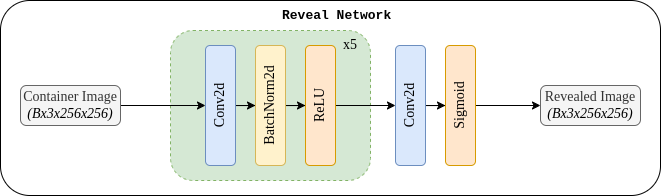

The diagram above was exported from draw.io. Its source (the exported page's mxGraphModel, read from the mxfile embedded in the PNG):
<mxGraphModel dx="715" dy="406" grid="1" gridSize="10" guides="1" tooltips="1" connect="1" arrows="1" fold="1" page="1" pageScale="1" pageWidth="850" pageHeight="1100" math="0" shadow="0">
  <root>
    <mxCell id="0" />
    <mxCell id="1" parent="0" />
    <mxCell id="INW5sysFA7dbD6xf7xNe-41" value="" style="rounded=1;whiteSpace=wrap;html=1;" vertex="1" parent="1">
      <mxGeometry x="240" y="460" width="660" height="195" as="geometry" />
    </mxCell>
    <mxCell id="INW5sysFA7dbD6xf7xNe-30" value="" style="rounded=1;whiteSpace=wrap;html=1;dashed=1;fontFamily=Garamond;fontSize=14;fillColor=#d5e8d4;strokeColor=#82b366;" vertex="1" parent="1">
      <mxGeometry x="410" y="490" width="200" height="150" as="geometry" />
    </mxCell>
    <mxCell id="INW5sysFA7dbD6xf7xNe-34" style="edgeStyle=orthogonalEdgeStyle;rounded=0;orthogonalLoop=1;jettySize=auto;html=1;entryX=0.5;entryY=0;entryDx=0;entryDy=0;fontFamily=Garamond;fontSize=14;" edge="1" parent="1" source="INW5sysFA7dbD6xf7xNe-26" target="INW5sysFA7dbD6xf7xNe-27">
      <mxGeometry relative="1" as="geometry" />
    </mxCell>
    <mxCell id="INW5sysFA7dbD6xf7xNe-26" value="Container Image&lt;div&gt;&lt;i style=&quot;color: rgb(0, 0, 0);&quot;&gt;(Bx3x256x256)&lt;/i&gt;&lt;/div&gt;" style="rounded=1;whiteSpace=wrap;html=1;fillColor=#f5f5f5;fontColor=#333333;strokeColor=#666666;fontFamily=Garamond;fontSize=14;" vertex="1" parent="1">
      <mxGeometry x="260" y="545" width="100" height="40" as="geometry" />
    </mxCell>
    <mxCell id="INW5sysFA7dbD6xf7xNe-31" style="edgeStyle=orthogonalEdgeStyle;rounded=0;orthogonalLoop=1;jettySize=auto;html=1;entryX=0.5;entryY=0;entryDx=0;entryDy=0;fontFamily=Garamond;fontSize=14;" edge="1" parent="1" source="INW5sysFA7dbD6xf7xNe-27" target="INW5sysFA7dbD6xf7xNe-28">
      <mxGeometry relative="1" as="geometry" />
    </mxCell>
    <mxCell id="INW5sysFA7dbD6xf7xNe-27" value="Conv2d" style="rounded=1;whiteSpace=wrap;html=1;rotation=-90;fontFamily=Garamond;fontSize=14;fillColor=#dae8fc;strokeColor=#6c8ebf;" vertex="1" parent="1">
      <mxGeometry x="400" y="550" width="120" height="30" as="geometry" />
    </mxCell>
    <mxCell id="INW5sysFA7dbD6xf7xNe-32" style="edgeStyle=orthogonalEdgeStyle;rounded=0;orthogonalLoop=1;jettySize=auto;html=1;entryX=0.5;entryY=0;entryDx=0;entryDy=0;fontFamily=Garamond;fontSize=14;" edge="1" parent="1" source="INW5sysFA7dbD6xf7xNe-28" target="INW5sysFA7dbD6xf7xNe-29">
      <mxGeometry relative="1" as="geometry" />
    </mxCell>
    <mxCell id="INW5sysFA7dbD6xf7xNe-28" value="BatchNorm2d" style="rounded=1;whiteSpace=wrap;html=1;rotation=-90;fontFamily=Garamond;fontSize=14;fillColor=#fff2cc;strokeColor=#d6b656;" vertex="1" parent="1">
      <mxGeometry x="450" y="550" width="120" height="30" as="geometry" />
    </mxCell>
    <mxCell id="INW5sysFA7dbD6xf7xNe-37" style="edgeStyle=orthogonalEdgeStyle;rounded=0;orthogonalLoop=1;jettySize=auto;html=1;entryX=0.5;entryY=0;entryDx=0;entryDy=0;fontFamily=Garamond;fontSize=14;" edge="1" parent="1" source="INW5sysFA7dbD6xf7xNe-29" target="INW5sysFA7dbD6xf7xNe-35">
      <mxGeometry relative="1" as="geometry" />
    </mxCell>
    <mxCell id="INW5sysFA7dbD6xf7xNe-29" value="ReLU" style="rounded=1;whiteSpace=wrap;html=1;rotation=-90;fontFamily=Garamond;fontSize=14;fillColor=#ffe6cc;strokeColor=#d79b00;" vertex="1" parent="1">
      <mxGeometry x="500" y="550" width="120" height="30" as="geometry" />
    </mxCell>
    <mxCell id="INW5sysFA7dbD6xf7xNe-33" value="x5" style="text;html=1;align=center;verticalAlign=middle;whiteSpace=wrap;rounded=0;fontFamily=Garamond;fontSize=14;" vertex="1" parent="1">
      <mxGeometry x="560" y="490" width="60" height="30" as="geometry" />
    </mxCell>
    <mxCell id="INW5sysFA7dbD6xf7xNe-38" style="edgeStyle=orthogonalEdgeStyle;rounded=0;orthogonalLoop=1;jettySize=auto;html=1;entryX=0.5;entryY=0;entryDx=0;entryDy=0;fontFamily=Garamond;fontSize=14;" edge="1" parent="1" source="INW5sysFA7dbD6xf7xNe-35" target="INW5sysFA7dbD6xf7xNe-36">
      <mxGeometry relative="1" as="geometry" />
    </mxCell>
    <mxCell id="INW5sysFA7dbD6xf7xNe-35" value="Conv2d" style="rounded=1;whiteSpace=wrap;html=1;rotation=-90;fontFamily=Garamond;fontSize=14;fillColor=#dae8fc;strokeColor=#6c8ebf;" vertex="1" parent="1">
      <mxGeometry x="590" y="550" width="120" height="30" as="geometry" />
    </mxCell>
    <mxCell id="INW5sysFA7dbD6xf7xNe-40" style="edgeStyle=orthogonalEdgeStyle;rounded=0;orthogonalLoop=1;jettySize=auto;html=1;entryX=0;entryY=0.5;entryDx=0;entryDy=0;" edge="1" parent="1" source="INW5sysFA7dbD6xf7xNe-36" target="INW5sysFA7dbD6xf7xNe-39">
      <mxGeometry relative="1" as="geometry" />
    </mxCell>
    <mxCell id="INW5sysFA7dbD6xf7xNe-36" value="Sigmoid" style="rounded=1;whiteSpace=wrap;html=1;rotation=-90;fontFamily=Garamond;fontSize=14;fillColor=#ffe6cc;strokeColor=#d79b00;" vertex="1" parent="1">
      <mxGeometry x="640" y="550" width="120" height="30" as="geometry" />
    </mxCell>
    <mxCell id="INW5sysFA7dbD6xf7xNe-39" value="Revealed Image&lt;div&gt;&lt;i style=&quot;color: rgb(0, 0, 0);&quot;&gt;(Bx3x256x256)&lt;/i&gt;&lt;/div&gt;" style="rounded=1;whiteSpace=wrap;html=1;fillColor=#f5f5f5;fontColor=#333333;strokeColor=#666666;fontFamily=Garamond;fontSize=14;" vertex="1" parent="1">
      <mxGeometry x="780" y="545" width="100" height="40" as="geometry" />
    </mxCell>
    <mxCell id="INW5sysFA7dbD6xf7xNe-42" value="&lt;div style=&quot;text-align: center;&quot;&gt;&lt;span style=&quot;background-color: transparent; color: light-dark(rgb(0, 0, 0), rgb(255, 255, 255)); font-size: 13px;&quot;&gt;&lt;font face=&quot;Courier New&quot;&gt;&lt;b&gt;Reveal Network&lt;/b&gt;&lt;/font&gt;&lt;/span&gt;&lt;/div&gt;" style="text;whiteSpace=wrap;html=1;" vertex="1" parent="1">
      <mxGeometry x="520" y="460" width="180" height="40" as="geometry" />
    </mxCell>
  </root>
</mxGraphModel>